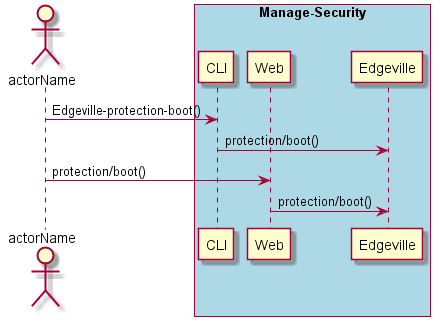

The diagram above was rendered by PlantUML. Its source (embedded in the PNG):
@startuml
Actor "actorName" as A

box "Manage-Security" #lightblue
participant CLI as CLI
participant Web as Web
participant "Edgeville" as S
A -> CLI : Edgeville-protection-boot()
CLI -> S : protection/boot()
A -> Web : protection/boot()
Web -> S : protection/boot()
end box

@enduml